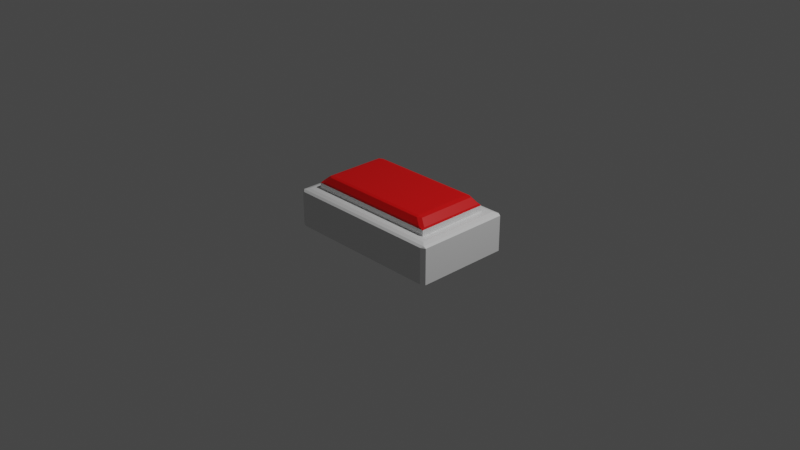 # Source: indicator.blend  (saved by Blender 2.91.10; exported with 4.5.12 LTS)
import bpy
from mathutils import Matrix  # noqa: F401  (used for matrix-valued properties, if any)

bpy.ops.wm.read_factory_settings(use_empty=True)
scene = bpy.context.scene
scene.name = 'Scene'

# ---- collections
col_collection = bpy.data.collections.new('Collection'); scene.collection.children.link(col_collection)

# ---- materials (node trees are filled in below, after node groups)
mat_indicatorbase = bpy.data.materials.new('IndicatorBase')
mat_indicatorbase.alpha_threshold = 0.0
mat_indicatorbase.use_transparent_shadow = False
mat_indicatorbase.line_color = (0.0, 0.0, 0.0, 1.0)
mat_indicatorlight = bpy.data.materials.new('IndicatorLight')
mat_indicatorlight.use_transparent_shadow = False

# ---- material node trees
mat_indicatorbase.use_nodes = True; mat_indicatorbase.node_tree.nodes.clear()
_N = mat_indicatorbase.node_tree.nodes; _L = mat_indicatorbase.node_tree.links
n0 = _N.new('ShaderNodeOutputMaterial'); n0.name = 'Material Output'; n0.location = (300, 300)
n1 = _N.new('ShaderNodeBsdfPrincipled'); n1.name = 'Principled BSDF'; n1.location = (10, 300)
n1.distribution = 'GGX'
n1.subsurface_method = 'BURLEY'
n1.inputs[2].default_value = 0.4
n1.inputs[3].default_value = 1.45
n1.inputs[27].default_value = (0.0, 0.0, 0.0, 1.0)
n1.inputs[28].default_value = 1.0
_L.new(n1.outputs[0], n0.inputs[0])
n0.is_active_output = True
mat_indicatorlight.use_nodes = True; mat_indicatorlight.node_tree.nodes.clear()
_N = mat_indicatorlight.node_tree.nodes; _L = mat_indicatorlight.node_tree.links
n0 = _N.new('ShaderNodeBsdfPrincipled'); n0.name = 'Principled BSDF'; n0.location = (10, 300)
n0.distribution = 'GGX'
n0.subsurface_method = 'BURLEY'
n0.inputs[0].default_value = (0.8, 0.0, 0.0005317, 1.0)
n0.inputs[3].default_value = 1.45
n0.inputs[27].default_value = (0.0, 0.0, 0.0, 1.0)
n0.inputs[28].default_value = 1.0
n1 = _N.new('ShaderNodeOutputMaterial'); n1.name = 'Material Output'; n1.location = (300, 300)
_L.new(n0.outputs[0], n1.inputs[0])
n1.is_active_output = True

# ---- world
world_world = bpy.data.worlds.new('World'); scene.world = world_world
world_world.use_nodes = True; world_world.node_tree.nodes.clear()
_N = world_world.node_tree.nodes; _L = world_world.node_tree.links
n0 = _N.new('ShaderNodeOutputWorld'); n0.name = 'World Output'; n0.location = (300, 300)
n1 = _N.new('ShaderNodeBackground'); n1.name = 'Background'; n1.location = (10, 300)
n1.inputs[0].default_value = (0.05088, 0.05088, 0.05088, 1.0)
_L.new(n1.outputs[0], n0.inputs[0])
n0.is_active_output = True
world_world.color = (0.05088, 0.05088, 0.05088)
world_world.use_sun_shadow = False
world_world.sun_shadow_jitter_overblur = 0.0

# ---- cameras
cam_camera = bpy.data.cameras.new('Camera')
cam_camera.clip_end = 100.0
cam_camera.ortho_scale = 7.314

# ---- lights
light_light = bpy.data.lights.new('Light', 'POINT')
light_light.transmission_factor = 0.0
light_light.energy = 1000.0
light_light.shadow_soft_size = 0.1
light_light.shadow_maximum_resolution = 0.006
light_light.use_absolute_resolution = True

# ---- meshes
me_cube = bpy.data.meshes.new('Cube')
me_cube.from_pydata([(0.7467, 0.7467, 1.0), (0.7467, -0.7467, 1.0), (-0.7467, 0.7467, 1.0), (-0.7467, -0.7467, 1.0), (0.7368, 0.6918, 1.385), (0.7467, 0.7467, 1.298), (0.6918, 0.7368, 1.385), (0.6918, -0.7368, 1.385), (0.7467, -0.7467, 1.298), (0.7368, -0.6918, 1.385), (-0.7368, 0.6918, 1.385), (-0.6918, 0.7368, 1.385), (-0.7467, 0.7467, 1.298), (-0.6918, -0.7368, 1.385), (-0.7368, -0.6918, 1.385), (-0.7467, -0.7467, 1.298), (0.6685, 0.6235, 1.678), (0.6235, 0.6685, 1.678), (0.6146, 0.6146, 1.721), (0.6235, -0.6685, 1.678), (0.6685, -0.6235, 1.678), (0.6146, -0.6146, 1.721), (-0.6685, 0.6235, 1.678), (-0.6146, 0.6146, 1.721), (-0.6235, 0.6685, 1.678), (-0.6235, -0.6685, 1.678), (-0.6146, -0.6146, 1.721), (-0.6685, -0.6235, 1.678), (0.8324, 0.8862, 1.0), (0.8324, -0.8862, 1.0), (-0.8324, 0.8862, 1.0), (-0.8324, -0.8862, 1.0), (0.8538, 1.0, -0.9515), (0.9023, 0.9515, -0.9515), (0.8538, 0.9515, -1.0), (0.8538, -1.0, -0.9515), (0.8538, -0.9515, -1.0), (0.9023, -0.9515, -0.9515), (-0.9023, 0.9515, -0.9515), (-0.8538, 1.0, -0.9515), (-0.8538, 0.9515, -1.0), (-0.9023, -0.9515, -0.9515), (-0.8538, -0.9515, -1.0), (-0.8538, -1.0, -0.9515), (0.9023, 0.9515, 0.8544), (0.8538, 1.0, 0.8544), (0.8774, 0.9595, 0.9374), (0.8538, -1.0, 0.8544), (0.9023, -0.9515, 0.8544), (0.8774, -0.9595, 0.9374), (-0.9023, 0.9515, 0.8544), (-0.8774, 0.9595, 0.9374), (-0.8538, 1.0, 0.8544), (-0.8538, -1.0, 0.8544), (-0.8774, -0.9595, 0.9374), (-0.9023, -0.9515, 0.8544)], [], [(29, 28, 0, 1), (31, 29, 1, 3), (30, 31, 3, 2), (33, 44, 48, 37), (28, 30, 2, 0), (35, 47, 53, 43), (10, 14, 27, 22), (30, 28, 46, 51), (41, 55, 50, 38), (0, 2, 12, 5), (13, 7, 19, 25), (6, 11, 24, 17), (18, 23, 26, 21), (1, 0, 5, 8), (2, 3, 15, 12), (3, 1, 8, 15), (4, 5, 6), (7, 8, 9), (10, 11, 12), (13, 14, 15), (16, 17, 18), (19, 20, 21), (22, 23, 24), (25, 26, 27), (7, 13, 15, 8), (4, 9, 8, 5), (14, 10, 12, 15), (11, 6, 5, 12), (21, 26, 25, 19), (18, 21, 20, 16), (26, 23, 22, 27), (23, 18, 17, 24), (10, 22, 24, 11), (16, 4, 6, 17), (19, 7, 9, 20), (13, 25, 27, 14), (9, 4, 16, 20), (31, 30, 51, 54), (29, 31, 54, 49), (28, 29, 49, 46), (40, 34, 36, 42), (32, 33, 34), (35, 36, 37), (38, 39, 40), (41, 42, 43), (44, 45, 46), (47, 48, 49), (50, 51, 52), (53, 54, 55), (40, 42, 41, 38), (34, 40, 39, 32), (42, 36, 35, 43), (36, 34, 33, 37), (53, 47, 49, 54), (48, 44, 46, 49), (50, 55, 54, 51), (45, 52, 51, 46), (38, 50, 52, 39), (44, 33, 32, 45), (47, 35, 37, 48), (55, 41, 43, 53), (39, 52, 45, 32)])
me_cube.polygons.foreach_set('material_index', [0, 0, 0, 0, 0, 0, 1, 0, 0, 0, 1, 1, 1, 0, 0, 0, 1, 1, 1, 1, 1, 1, 1, 1, 1, 1, 1, 1, 1, 1, 1, 1, 1, 1, 1, 1, 1, 0, 0, 0, 0, 0, 0, 0, 0, 0, 0, 0, 0, 0, 0, 0, 0, 0, 0, 0, 0, 0, 0, 0, 0, 0])
_uv = me_cube.uv_layers.new(name='UVMap')
_uv.uv.foreach_set('vector', [0.625, 0.75, 0.625, 0.5, 0.625, 0.5, 0.625, 0.75, 0.625, 1.0, 0.625, 0.75, 0.625, 0.75, 0.625, 1.0, 0.625, 0.25, 0.625, 0.0, 0.625, 0.0, 0.625, 0.25, 0.3811, 0.5061, 0.6068, 0.5061, 0.6068, 0.7439, 0.3811, 0.7439, 0.625, 0.5, 0.625, 0.25, 0.625, 0.25, 0.625, 0.5, 0.3811, 0.7567, 0.6068, 0.7567, 0.6068, 0.9933, 0.3811, 0.9933, 0.625, 0.2423, 0.625, 0.007748, 0.625, 0.008165, 0.625, 0.2418, 0.625, 0.25, 0.625, 0.5, 0.6172, 0.5, 0.6172, 0.25, 0.3811, 0.006059, 0.6068, 0.006059, 0.6068, 0.2439, 0.3811, 0.2439, 0.625, 0.5, 0.625, 0.25, 0.625, 0.25, 0.625, 0.5, 0.625, 0.9923, 0.625, 0.7577, 0.625, 0.7582, 0.625, 0.9918, 0.625, 0.4923, 0.625, 0.2577, 0.625, 0.2582, 0.625, 0.4918, 0.6333, 0.5083, 0.8667, 0.5083, 0.8667, 0.7417, 0.6333, 0.7417, 0.625, 0.75, 0.625, 0.5, 0.625, 0.5, 0.625, 0.75, 0.625, 0.25, 0.625, 0.0, 0.625, 0.0, 0.625, 0.25, 0.625, 1.0, 0.625, 0.75, 0.625, 0.75, 0.625, 1.0, 0.625, 0.5077, 0.625, 0.5, 0.625, 0.4923, 0.625, 0.7577, 0.625, 0.75, 0.625, 0.7423, 0.625, 0.2423, 0.625, 0.2577, 0.625, 0.25, 0.625, -0.0004054, 0.625, 0.0, 0.625, 0.0, 0.625, 0.5004, 0.625, 0.5, 0.625, 0.4917, 0.625, 0.7582, 0.625, 0.75, 0.625, 0.7583, 0.625, 0.2418, 0.625, 0.2417, 0.625, 0.25, 0.625, 0.9918, 0.625, 0.9917, 0.625, 1.0, 0.625, 0.7577, 0.625, 0.9923, 0.625, 1.0, 0.625, 0.75, 0.625, 0.5077, 0.625, 0.7423, 0.625, 0.75, 0.625, 0.5, 0.625, 0.007748, 0.625, 0.2423, 0.625, 0.25, 0.625, 0.0, 0.625, 0.2577, 0.625, 0.4923, 0.625, 0.5, 0.625, 0.25, 0.625, 0.7583, 0.625, 0.9917, 0.625, 0.9918, 0.625, 0.7582, 0.6333, 0.5083, 0.6333, 0.7417, 0.625, 0.7418, 0.625, 0.5082, 0.625, 0.008332, 0.625, 0.2417, 0.625, 0.2418, 0.625, 0.008165, 0.625, 0.2583, 0.625, 0.4917, 0.625, 0.4918, 0.625, 0.2582, 0.625, 0.2423, 0.625, 0.2418, 0.625, 0.2582, 0.625, 0.2577, 0.625, 0.5082, 0.625, 0.5077, 0.625, 0.4923, 0.625, 0.4918, 0.625, 0.7582, 0.625, 0.7577, 0.625, 0.7423, 0.625, 0.7418, 0.625, 0.0, 0.625, 0.0, 0.625, 0.008165, 0.625, 0.007748, 0.625, 0.7423, 0.625, 0.5077, 0.625, 0.5082, 0.625, 0.7418, 0.625, 0.0, 0.625, 0.25, 0.6172, 0.25, 0.6172, 0.0, 0.625, 0.75, 0.625, 1.0, 0.6172, 1.0, 0.6172, 0.75, 0.625, 0.5, 0.625, 0.75, 0.6172, 0.75, 0.6172, 0.5, 0.1317, 0.5061, 0.3683, 0.5061, 0.3683, 0.7439, 0.1317, 0.7439, 0.3811, 0.4933, 0.3811, 0.5, 0.375, 0.4933, 0.3683, 0.75, 0.3683, 0.75, 0.375, 0.7439, 0.3811, 0.2439, 0.3811, 0.25, 0.375, 0.2439, 0.125, 0.7439, 0.125, 0.7439, 0.1317, 0.75, 0.6068, 0.5061, 0.6068, 0.4933, 0.6172, 0.5, 0.6068, 0.7567, 0.6068, 0.7439, 0.6172, 0.75, 0.6068, 0.2439, 0.6172, 0.25, 0.6068, 0.2567, 0.6068, 0.9933, 0.6129, 0.9966, 0.6068, 1.0, 0.1317, 0.5061, 0.1317, 0.7439, 0.125, 0.7439, 0.125, 0.5061, 0.3683, 0.5061, 0.1317, 0.5061, 0.1317, 0.5, 0.3683, 0.5, 0.1317, 0.7439, 0.3683, 0.7439, 0.3683, 0.75, 0.1317, 0.75, 0.3683, 0.7439, 0.3683, 0.5061, 0.3811, 0.5061, 0.3811, 0.7439, 0.6068, 0.9933, 0.6068, 0.7567, 0.6172, 0.75, 0.6172, 1.0, 0.6068, 0.7439, 0.6068, 0.5061, 0.6172, 0.5, 0.6172, 0.75, 0.6068, 0.2439, 0.6068, 0.006059, 0.6172, 0.0, 0.6172, 0.25, 0.6068, 0.4933, 0.6068, 0.2567, 0.6172, 0.25, 0.6172, 0.5, 0.3811, 0.2439, 0.6068, 0.2439, 0.6068, 0.2567, 0.3811, 0.2567, 0.6068, 0.5061, 0.3811, 0.5061, 0.3811, 0.4933, 0.6068, 0.4933, 0.6068, 0.7567, 0.3811, 0.7567, 0.3811, 0.7439, 0.6068, 0.7439, 0.6068, 0.006059, 0.3811, 0.006059, 0.3811, 0.0, 0.6068, 0.0, 0.3811, 0.2567, 0.6068, 0.2567, 0.6068, 0.4933, 0.3811, 0.4933])
me_cube.materials.append(mat_indicatorbase)
me_cube.materials.append(mat_indicatorlight)
me_cube.use_remesh_preserve_volume = False
me_cube.use_remesh_preserve_attributes = False
me_cube.use_mirror_vertex_groups = False
me_cube.update()

# ---- objects
ob_cube = bpy.data.objects.new('Cube', me_cube)
ob_light = bpy.data.objects.new('Light', light_light)
ob_camera = bpy.data.objects.new('Camera', cam_camera)

# ---- transforms, parenting, visibility, modifiers, constraints
ob_cube.location = (0.0, 0.0, 0.0)
ob_cube.scale = (1.0, 0.5365, 0.2144)
ob_cube.lock_rotations_4d = False
ob_cube.empty_display_type = 'ARROWS'
ob_cube.lineart.crease_threshold = 0.0
ob_light.location = (4.076, 1.005, 5.904)
ob_light.rotation_euler = (0.6503, 0.05522, 1.866)
ob_light.lock_rotations_4d = False
ob_light.empty_display_type = 'ARROWS'
ob_light.color = (0.0, 0.0, 0.0, 0.0)
ob_light.lineart.crease_threshold = 0.0
ob_camera.location = (7.359, -6.926, 4.958)
ob_camera.rotation_euler = (1.109, 0.0, 0.8149)
ob_camera.lock_rotations_4d = False
ob_camera.empty_display_type = 'ARROWS'
ob_camera.color = (0.0, 0.0, 0.0, 0.0)
ob_camera.display_type = 'WIRE'
ob_camera.lineart.crease_threshold = 0.0

# ---- collection membership
col_collection.objects.link(ob_cube)
col_collection.objects.link(ob_light)
col_collection.objects.link(ob_camera)

# ---- scene / render settings (as saved in the file)
scene.camera = ob_camera
scene.frame_start = 1; scene.frame_end = 250; scene.frame_set(1)
scene.render.engine = 'BLENDER_EEVEE_NEXT'
scene.cycles.use_denoising = False
scene.cycles.samples = 128
scene.cycles.sampling_pattern = 'TABULATED_SOBOL'
scene.cycles.use_adaptive_sampling = False
scene.cycles.use_light_tree = False
scene.view_settings.view_transform = 'Filmic'
bpy.context.view_layer.update()
